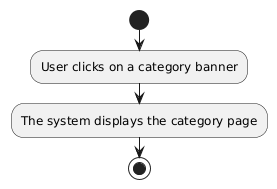

The diagram above was rendered by PlantUML. Its source (embedded in the PNG):
@startuml
start
:User clicks on a category banner;
:The system displays the category page;
' This will be things such as a page for featured wheels, featured trucks, etc.
stop
@enduml